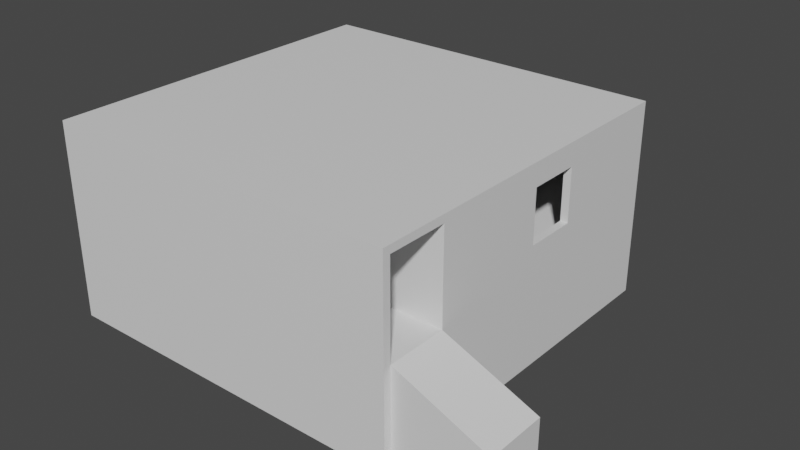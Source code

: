 # Source: window.blend  (saved by Blender 3.6.11; exported with 4.5.12 LTS)
import bpy
from mathutils import Matrix  # noqa: F401  (used for matrix-valued properties, if any)

bpy.ops.wm.read_factory_settings(use_empty=True)
scene = bpy.context.scene
scene.name = 'Scene'

# ---- collections
col_collection = bpy.data.collections.new('Collection'); scene.collection.children.link(col_collection)

# ---- materials (node trees are filled in below, after node groups)
mat_material = bpy.data.materials.new('Material')
mat_material.alpha_threshold = 0.0
mat_material.use_transparent_shadow = False
mat_material.roughness = 0.5
mat_material.line_color = (0.0, 0.0, 0.0, 1.0)

# ---- material node trees
mat_material.use_nodes = True; mat_material.node_tree.nodes.clear()
_N = mat_material.node_tree.nodes; _L = mat_material.node_tree.links
n0 = _N.new('ShaderNodeOutputMaterial'); n0.name = 'Material Output'; n0.location = (300, 300)
n1 = _N.new('ShaderNodeBsdfPrincipled'); n1.name = 'Principled BSDF'; n1.location = (10, 300)
n1.distribution = 'GGX'
n1.subsurface_method = 'RANDOM_WALK_SKIN'
n1.inputs[3].default_value = 1.45
n1.inputs[27].default_value = (0.0, 0.0, 0.0, 1.0)
n1.inputs[28].default_value = 1.0
_L.new(n1.outputs[0], n0.inputs[0])
n0.is_active_output = True

# ---- world
world_world = bpy.data.worlds.new('World'); scene.world = world_world
world_world.use_nodes = True; world_world.node_tree.nodes.clear()
_N = world_world.node_tree.nodes; _L = world_world.node_tree.links
n0 = _N.new('ShaderNodeOutputWorld'); n0.name = 'World Output'; n0.location = (300, 300)
n1 = _N.new('ShaderNodeBackground'); n1.name = 'Background'; n1.location = (10, 300)
n1.inputs[0].default_value = (0.05088, 0.05088, 0.05088, 1.0)
_L.new(n1.outputs[0], n0.inputs[0])
n0.is_active_output = True
world_world.color = (0.05088, 0.05088, 0.05088)
world_world.use_sun_shadow = False
world_world.sun_shadow_jitter_overblur = 0.0

# ---- meshes
me_cube = bpy.data.meshes.new('Cube')
me_cube.from_pydata([(11.0, 1.0, -0.75), (11.0, 1.0, -4.0), (11.0, -11.0, -0.75), (11.0, -11.0, -4.0), (-1.0, 1.0, -0.75), (-1.0, 1.0, -4.0), (-1.0, -11.0, -0.75), (-1.0, -11.0, -4.0), (10.75, 1.0, -4.0), (10.75, -11.0, -0.75), (10.75, -11.0, -4.0), (10.75, 1.0, -0.75), (-0.75, 1.0, -4.0), (-0.75, -11.0, -0.75), (-0.75, -11.0, -4.0), (-0.75, 1.0, -0.75), (-1.0, 0.75, -4.0), (11.0, 0.75, -0.75), (-1.0, 0.75, -0.75), (11.0, 0.75, -4.0), (10.75, 0.75, -4.0), (10.75, 0.75, -0.75), (-0.75, 0.75, -4.0), (-0.75, 0.75, -0.75), (-1.0, -10.75, -4.0), (11.0, -10.75, -0.75), (10.75, -10.75, -4.0), (10.75, -10.75, -0.75), (-0.75, -10.75, -4.0), (-0.75, -10.75, -0.75), (-1.0, -10.75, -0.75), (11.0, -10.75, -4.0), (-1.0, -8.75, -0.75), (11.0, -8.75, -4.0), (-1.0, -8.75, -4.0), (11.0, -8.75, -0.75), (10.75, -8.75, -4.0), (10.75, -8.75, -0.75), (-0.75, -8.75, -4.0), (-0.75, -8.75, -0.75), (-1.0, -8.5, -0.75), (11.0, -8.5, -4.0), (-1.0, -8.5, -4.0), (11.0, -8.5, -0.75), (10.75, -8.5, -4.0), (10.75, -8.5, -0.75), (-0.75, -8.5, -4.0), (-0.75, -8.5, -0.75), (1.25, -11.0, -4.0), (1.25, 1.0, -0.75), (1.25, 1.0, -4.0), (1.25, -11.0, -0.75), (1.25, 0.75, -0.75), (1.25, 0.75, -4.0), (1.25, -10.75, -0.75), (1.25, -10.75, -4.0), (1.25, -8.75, -4.0), (1.25, -8.75, -0.75), (1.25, -8.5, -0.75), (1.25, -8.5, -4.0), (1.25, -11.0, -4.0), (1.25, 1.0, -0.75), (1.25, 0.75, -0.75), (1.25, -10.75, -0.75), (1.25, -8.75, -0.75), (1.25, -8.5, -0.75), (1.25, 1.0, -4.0), (1.25, -11.0, -0.75), (1.25, 0.75, -4.0), (1.25, -10.75, -4.0), (1.25, -8.75, -4.0), (1.25, -8.5, -4.0), (-0.75, -11.0, 2.25), (-1.0, -11.0, 2.25), (11.0, -10.75, 2.25), (11.0, -11.0, 2.25), (-1.0, 0.75, 2.25), (-1.0, 1.0, 2.25), (10.75, 1.0, 2.25), (11.0, 1.0, 2.25), (10.75, -11.0, 2.25), (1.25, 1.0, 2.25), (10.75, -10.75, 2.25), (1.25, -11.0, 2.25), (-0.75, 1.0, 2.25), (-0.75, -10.75, 2.25), (11.0, 0.75, 2.25), (-1.0, -8.5, 2.25), (10.75, 0.75, 2.25), (-0.75, 0.75, 2.25), (1.25, 0.75, 2.25), (-0.75, -8.75, 2.25), (-1.0, -10.75, 2.25), (1.25, -10.75, 2.25), (-1.0, -8.75, 2.25), (11.0, -8.5, 2.25), (11.0, -8.75, 2.25), (10.75, -8.5, 2.25), (10.75, -8.75, 2.25), (-0.75, -8.5, 2.25), (1.25, -8.75, 2.25), (1.25, -8.5, 2.25), (1.25, 1.0, 2.25), (1.25, 0.75, 2.25), (1.25, -10.75, 2.25), (1.25, -11.0, 2.25), (-0.75, -11.0, 2.5), (-1.0, -11.0, 2.5), (11.0, -10.75, 2.5), (11.0, -11.0, 2.5), (-1.0, 0.75, 2.5), (-1.0, 1.0, 2.5), (10.75, 1.0, 2.5), (11.0, 1.0, 2.5), (10.75, -11.0, 2.5), (1.25, 1.0, 2.5), (10.75, -10.75, 2.5), (1.25, -11.0, 2.5), (-0.75, 1.0, 2.5), (-0.75, -10.75, 2.5), (11.0, 0.75, 2.5), (-1.0, -8.5, 2.5), (10.75, 0.75, 2.5), (-0.75, 0.75, 2.5), (1.25, 0.75, 2.5), (-0.75, -8.75, 2.5), (-1.0, -10.75, 2.5), (1.25, -10.75, 2.5), (-1.0, -8.75, 2.5), (11.0, -8.5, 2.5), (11.0, -8.75, 2.5), (10.75, -8.5, 2.5), (10.75, -8.75, 2.5), (-0.75, -8.5, 2.5), (1.25, -8.75, 2.5), (1.25, -8.5, 2.5), (1.25, 1.0, 2.5), (1.25, 0.75, 2.5), (1.25, -10.75, 2.5), (1.25, -11.0, 2.5), (1.25, -8.5, 2.5), (1.25, -8.5, 2.25), (10.75, -8.5, 2.25), (10.75, -8.5, 2.5), (1.25, -8.5, 2.5), (1.25, -8.5, 2.25), (-0.75, -8.5, 2.25), (-0.75, -8.5, 2.5), (1.25, -8.75, 2.5), (1.25, -8.75, 2.25), (-0.75, -8.75, 2.25), (-0.75, -8.75, 2.5), (10.75, -8.75, 2.5), (10.75, -8.75, 2.25), (1.25, -8.75, 2.25), (1.25, -8.75, 2.5), (1.25, -8.75, 2.5), (1.25, -8.75, 2.25), (-0.75, -8.75, 2.25), (-0.75, -8.75, 2.5), (10.75, -10.75, 2.5), (10.75, -10.75, 2.25), (11.0, -10.75, 2.25), (11.0, -10.75, 2.5), (10.75, -10.75, 2.5), (10.75, -10.75, 2.25), (1.25, -10.75, 2.25), (1.25, -10.75, 2.5), (1.25, -10.75, 2.5), (1.25, -10.75, 2.25), (-0.75, -10.75, 2.25), (-0.75, -10.75, 2.5), (14.0, -8.75, -2.0), (14.0, -10.75, -2.0), (14.0, -10.75, -4.0), (14.0, -8.75, -4.0), (11.0, -4.752, -0.004038), (10.75, -4.752, -0.004038), (11.0, -4.752, 1.746), (10.75, -4.752, 1.746), (11.0, -3.002, 1.746), (10.75, -3.002, 1.746), (11.0, -3.002, -0.004038), (10.75, -3.002, -0.004038)], [], [(35, 43, 95, 96), (14, 13, 6, 7), (16, 18, 4, 5), (26, 31, 3, 10), (31, 25, 2, 3), (8, 11, 0, 1), (66, 61, 11, 8), (69, 26, 10, 60), (3, 2, 9, 10), (61, 62, 90, 81), (24, 28, 14, 7), (5, 4, 15, 12), (48, 51, 13, 14), (62, 21, 88, 90), (4, 18, 76, 77), (5, 12, 22, 16), (40, 32, 94, 87), (66, 8, 20, 68), (1, 0, 17, 19), (8, 1, 19, 20), (42, 40, 18, 16), (29, 39, 91, 85), (7, 6, 30, 24), (57, 39, 29, 54), (34, 38, 28, 24), (35, 37, 27, 25), (70, 36, 26, 69), (35, 25, 173, 172), (36, 33, 31, 26), (63, 67, 105, 93), (13, 51, 83, 72), (44, 41, 33, 36), (41, 43, 35, 33), (71, 44, 36, 70), (2, 25, 74, 75), (42, 46, 38, 34), (58, 47, 39, 57), (24, 30, 32, 34), (52, 23, 47, 58), (16, 22, 46, 42), (64, 37, 98, 100), (68, 20, 44, 71), (19, 17, 43, 41), (20, 19, 41, 44), (32, 30, 92, 94), (34, 32, 40, 42), (22, 53, 59, 46), (62, 52, 58, 65), (65, 58, 57, 64), (46, 59, 56, 38), (38, 56, 55, 28), (64, 57, 54, 63), (12, 50, 53, 22), (61, 49, 52, 62), (63, 54, 51, 67), (60, 67, 51, 48), (28, 55, 48, 14), (12, 15, 49, 50), (10, 9, 67, 60), (6, 13, 72, 73), (37, 35, 96, 98), (37, 64, 63, 27), (51, 54, 104, 83), (21, 62, 65, 45), (53, 68, 71, 59), (59, 71, 70, 56), (56, 70, 69, 55), (50, 66, 68, 53), (55, 69, 60, 48), (50, 49, 61, 66), (95, 86, 120, 129), (79, 78, 112, 113), (81, 90, 124, 115), (87, 94, 128, 121), (77, 76, 110, 111), (93, 105, 139, 127), (100, 98, 153, 154), (75, 74, 108, 109), (105, 80, 114, 139), (89, 103, 145, 146), (156, 159, 171, 168), (73, 72, 106, 107), (83, 104, 138, 117), (103, 102, 136, 137), (15, 4, 77, 84), (30, 6, 73, 92), (0, 11, 78, 79), (65, 64, 100, 101), (43, 176, 178, 180, 86, 95), (49, 15, 84, 102), (27, 63, 93, 82), (9, 2, 75, 80), (39, 47, 99, 91), (21, 183, 181, 179, 97, 88), (25, 27, 82, 74), (11, 61, 81, 78), (23, 52, 103, 89), (17, 0, 79, 86), (67, 9, 80, 105), (47, 23, 89, 99), (18, 40, 87, 76), (45, 65, 101, 97), (52, 49, 102, 103), (54, 29, 85, 104), (119, 126, 107, 106), (108, 116, 114, 109), (138, 119, 106, 117), (136, 118, 123, 137), (113, 112, 122, 120), (118, 111, 110, 123), (125, 128, 126, 119), (133, 121, 128, 125), (129, 131, 132, 130), (120, 122, 131, 129), (123, 110, 121, 133), (116, 127, 139, 114), (112, 115, 124, 122), (131, 135, 134, 132), (85, 91, 125, 119), (101, 100, 134, 135), (80, 75, 109, 114), (88, 97, 131, 122), (92, 73, 107, 126), (78, 81, 115, 112), (99, 89, 123, 133), (82, 93, 127, 116), (97, 101, 135, 131), (74, 82, 116, 108), (72, 83, 117, 106), (84, 77, 111, 118), (94, 92, 126, 128), (102, 84, 118, 136), (96, 95, 129, 130), (86, 79, 113, 120), (137, 123, 147, 144), (76, 87, 121, 110), (104, 85, 119, 138), (91, 99, 133, 125), (141, 142, 143, 140), (146, 145, 149, 150), (123, 89, 146, 147), (124, 90, 141, 140), (122, 124, 140, 143), (90, 88, 142, 141), (88, 122, 143, 142), (103, 137, 144, 145), (132, 134, 155, 152), (147, 146, 150, 151), (145, 144, 148, 149), (144, 147, 151, 148), (152, 155, 167, 164), (158, 157, 169, 170), (134, 100, 154, 155), (98, 132, 152, 153), (148, 151, 159, 156), (149, 148, 156, 157), (151, 150, 158, 159), (150, 149, 157, 158), (161, 162, 163, 160), (166, 165, 164, 167), (170, 169, 168, 171), (132, 98, 161, 160), (98, 96, 162, 161), (130, 132, 160, 163), (155, 154, 166, 167), (153, 152, 164, 165), (159, 158, 170, 171), (157, 156, 168, 169), (154, 153, 165, 166), (96, 130, 163, 162), (175, 172, 173, 174), (31, 33, 175, 174), (33, 35, 172, 175), (25, 31, 174, 173), (97, 179, 177, 183, 21, 45), (183, 182, 180, 181), (86, 180, 182, 176, 43, 17), (177, 176, 182, 183), (176, 177, 179, 178), (178, 179, 181, 180)])
_uv = me_cube.uv_layers.new(name='UVMap')
_uv.uv.foreach_set('vector', [0.1467, 0.3933, 0.1467, 0.4, 0.06666, 0.4, 0.06666, 0.3933, 0.9933, 0.7534, 0.9933, 0.6667, 1.0, 0.6667, 1.0, 0.7534, 0.5467, 0.006667, 0.46, 0.006667, 0.46, -1.034e-09, 0.5467, -4.822e-09, 0.006667, 0.2533, 0.006667, 0.26, 1.137e-08, 0.26, 1.107e-08, 0.2533, 0.9534, 0.1733, 0.9534, 0.08667, 0.96, 0.08667, 0.96, 0.1733, 0.78, 0.006667, 0.6934, 0.006667, 0.6934, -4.875e-09, 0.78, -8.664e-09, 0.78, 0.26, 0.6934, 0.26, 0.6934, 0.006667, 0.78, 0.006667, 0.006667, 1.242e-08, 0.006667, 0.2533, 1.107e-08, 0.2533, 5.558e-16, 1.272e-08, 0.8067, 0.58, 0.72, 0.58, 0.72, 0.5733, 0.8067, 0.5733, 0.2333, 0.6533, 0.2333, 0.66, 0.1533, 0.66, 0.1533, 0.6533, 0.6067, 0.006667, 0.6, 0.006667, 0.6, 0.0, 0.6067, 0.0, 0.94, 0.9267, 0.94, 0.84, 0.9467, 0.84, 0.9467, 0.9267, 0.94, 0.7534, 0.94, 0.6667, 0.9933, 0.6667, 0.9933, 0.7534, 0.9534, -3.456e-10, 0.9534, 0.2533, 0.8734, 0.2533, 0.8734, 3.151e-09, 0.46, -1.034e-09, 0.46, 0.006667, 0.38, 0.006667, 0.38, 2.463e-09, 0.6067, 0.32, 0.6, 0.32, 0.6, 0.3133, 0.6067, 0.3133, 0.46, 0.2533, 0.46, 0.26, 0.38, 0.26, 0.38, 0.2533, 0.32, -1.272e-09, 0.32, 0.2533, 0.3133, 0.2533, 0.3133, -9.806e-10, 0.2333, 0.6533, 0.1467, 0.6533, 0.1467, 0.6467, 0.2333, 0.6467, 0.32, 0.2533, 0.32, 0.26, 0.3133, 0.26, 0.3133, 0.2533, 0.5467, 0.2533, 0.46, 0.2533, 0.46, 0.006667, 0.5467, 0.006667, 0.32, 0.34, 0.32, 0.3933, 0.24, 0.3933, 0.24, 0.34, 0.5467, 0.32, 0.46, 0.32, 0.46, 0.3133, 0.5467, 0.3133, 0.3733, 0.3938, 0.32, 0.3938, 0.32, 0.3404, 0.3733, 0.3404, 0.6067, 0.06, 0.6, 0.06, 0.6, 0.006667, 0.6067, 0.006667, 0.32, 0.26, 0.32, 0.2533, 0.3733, 0.2533, 0.3733, 0.26, 0.06, 1.009e-08, 0.06, 0.2533, 0.006667, 0.2533, 0.006667, 1.242e-08, 0.32, 0.26, 0.3733, 0.26, 0.3733, 0.3404, 0.32, 0.3404, 0.06, 0.2533, 0.06, 0.26, 0.006667, 0.26, 0.006667, 0.2533, 0.8867, 0.92, 0.88, 0.92, 0.88, 0.84, 0.8867, 0.84, 0.9933, 0.6667, 0.94, 0.6667, 0.94, 0.5867, 0.9933, 0.5867, 0.06667, 0.2533, 0.06667, 0.26, 0.06, 0.26, 0.06, 0.2533, 0.2333, 0.4, 0.1467, 0.4, 0.1467, 0.3933, 0.2333, 0.3933, 0.06667, 9.802e-09, 0.06667, 0.2533, 0.06, 0.2533, 0.06, 1.009e-08, 0.96, 0.08667, 0.9534, 0.08667, 0.9534, 0.006667, 0.96, 0.006667, 0.6067, 0.06667, 0.6, 0.06667, 0.6, 0.06, 0.6067, 0.06, 0.3733, 0.4004, 0.32, 0.4004, 0.32, 0.3938, 0.3733, 0.3938, 0.5467, 0.3133, 0.46, 0.3133, 0.46, 0.26, 0.5467, 0.26, 0.3733, 0.6471, 0.32, 0.6471, 0.32, 0.4004, 0.3733, 0.4004, 0.6067, 0.3133, 0.6, 0.3133, 0.6, 0.06667, 0.6067, 0.06667, 0.3133, 0.6467, 0.3133, 0.9, 0.2333, 0.9, 0.2333, 0.6467, 0.3133, -9.806e-10, 0.3133, 0.2533, 0.06667, 0.2533, 0.06667, 9.802e-09, 0.2333, 0.6467, 0.1467, 0.6467, 0.1467, 0.4, 0.2333, 0.4, 0.3133, 0.2533, 0.3133, 0.26, 0.06667, 0.26, 0.06667, 0.2533, 0.46, 0.26, 0.46, 0.3133, 0.38, 0.3133, 0.38, 0.26, 0.5467, 0.26, 0.46, 0.26, 0.46, 0.2533, 0.5467, 0.2533, 0.6, 0.3133, 0.5467, 0.3133, 0.5467, 0.06667, 0.6, 0.06667, 0.2333, 0.34, 0.2333, 0.34, 0.2333, 0.34, 0.2333, 0.34, 0.2333, 0.34, 0.2333, 0.34, 0.2333, 0.34, 0.2333, 0.34, 0.6, 0.06667, 0.5467, 0.06667, 0.5467, 0.06, 0.6, 0.06, 0.6, 0.06, 0.5467, 0.06, 0.5467, 0.006667, 0.6, 0.006667, 0.2333, 0.34, 0.2333, 0.34, 0.2333, 0.34, 0.2333, 0.34, 0.6, 0.32, 0.5467, 0.32, 0.5467, 0.3133, 0.6, 0.3133, 0.2333, 0.34, 0.2333, 0.34, 0.2333, 0.34, 0.2333, 0.34, 0.2333, 0.34, 0.2333, 0.34, 0.2333, 0.34, 0.2333, 0.34, 0.2333, 0.34, 0.2333, 0.34, 0.2333, 0.34, 0.2333, 0.34, 0.6, 0.006667, 0.5467, 0.006667, 0.5467, 0.0, 0.6, 0.0, 0.9467, 0.9267, 0.9467, 0.84, 1.0, 0.84, 1.0, 0.9267, 0.8067, 0.5733, 0.72, 0.5733, 0.72, 0.32, 0.8067, 0.32, 1.0, 0.6667, 0.9933, 0.6667, 0.9933, 0.5867, 1.0, 0.5867, 0.3133, 0.9, 0.3133, 0.9067, 0.2333, 0.9067, 0.2333, 0.9, 0.32, 0.2533, 0.32, 0.0, 0.3733, 0.0, 0.3733, 0.2533, 0.8933, 0.92, 0.8867, 0.92, 0.8867, 0.84, 0.8933, 0.84, 0.3733, 0.8867, 0.3733, 0.6333, 0.62, 0.6333, 0.62, 0.8867, 0.2333, 0.34, 0.2333, 0.34, 0.2333, 0.34, 0.2333, 0.34, 0.2333, 0.34, 0.2333, 0.34, 0.2333, 0.34, 0.2333, 0.34, 0.2333, 0.34, 0.2333, 0.34, 0.2333, 0.34, 0.2333, 0.34, 0.2333, 0.34, 0.2333, 0.34, 0.2333, 0.34, 0.2333, 0.34, 0.2333, 0.34, 0.2333, 0.34, 0.2333, 0.34, 0.2333, 0.34, 0.2333, 0.34, 0.2333, 0.34, 0.2333, 0.34, 0.2333, 0.34, 0.06666, 0.4, 0.06666, 0.6467, 0.06, 0.6467, 0.06, 0.4, 0.6133, -1.378e-09, 0.6133, 0.006667, 0.6067, 0.006667, 0.6067, -1.087e-09, 0.1533, 0.6533, 0.1533, 0.66, 0.1467, 0.66, 0.1467, 0.6533, 0.38, 0.2533, 0.38, 0.26, 0.3733, 0.26, 0.3733, 0.2533, 0.38, 2.463e-09, 0.38, 0.006667, 0.3733, 0.006667, 0.3733, 2.755e-09, 0.8867, 0.84, 0.88, 0.84, 0.88, 0.8333, 0.8867, 0.8333, 0.2333, 0.34, 0.2333, 0.34, 0.2333, 0.34, 0.2333, 0.34, 0.96, 0.006667, 0.9534, 0.006667, 0.9534, 0.0, 0.96, 0.0, 0.64, 0.32, 0.64, 0.5733, 0.6333, 0.5733, 0.6333, 0.32, 0.3733, 0.9004, 0.32, 0.9004, 0.32, 0.6538, 0.3733, 0.6538, 0.7733, 0.3133, 0.72, 0.3133, 0.72, 0.26, 0.7733, 0.26, 1.0, 0.5867, 0.9933, 0.5867, 0.9933, 0.58, 1.0, 0.58, 0.8933, 0.84, 0.8867, 0.84, 0.8867, 0.8333, 0.8933, 0.8333, 0.7867, 0.2533, 0.7867, 0.26, 0.78, 0.26, 0.78, 0.2533, 0.9467, 0.84, 0.94, 0.84, 0.94, 0.76, 0.9467, 0.76, 0.46, 0.3133, 0.46, 0.32, 0.38, 0.32, 0.38, 0.3133, 0.6934, -4.875e-09, 0.6934, 0.006667, 0.6133, 0.006667, 0.6133, -1.378e-09, 0.9, 0.92, 0.8933, 0.92, 0.8933, 0.84, 0.9, 0.84, 0.1467, 0.4, 0.1268, 0.5, 0.0801, 0.5, 0.0801, 0.5466, 0.06666, 0.6467, 0.06666, 0.4, 1.0, 0.84, 0.9467, 0.84, 0.9467, 0.76, 1.0, 0.76, 0.8933, 0.3267, 0.8933, 0.58, 0.8133, 0.58, 0.8133, 0.3267, 0.72, 0.5733, 0.72, 0.58, 0.64, 0.58, 0.64, 0.5733, 0.32, 0.3933, 0.32, 0.4, 0.24, 0.4, 0.24, 0.3933, 0.9867, 0.32, 0.9668, 0.4201, 0.9201, 0.4201, 0.9201, 0.4667, 0.9067, 0.5667, 0.9067, 0.32, 0.8933, 0.32, 0.8933, 0.3267, 0.8133, 0.3267, 0.8133, 0.32, 0.6934, 0.006667, 0.6934, 0.26, 0.6133, 0.26, 0.6133, 0.006667, 0.4267, 0.9667, 0.3733, 0.9667, 0.3733, 0.8867, 0.4267, 0.8867, 0.1467, 0.6467, 0.1467, 0.6533, 0.06666, 0.6533, 0.06666, 0.6467, 0.72, 0.32, 0.72, 0.5733, 0.64, 0.5733, 0.64, 0.32, 0.32, 0.4, 0.32, 0.6467, 0.24, 0.6467, 0.24, 0.4, 0.46, 0.006667, 0.46, 0.2533, 0.38, 0.2533, 0.38, 0.006667, 0.1467, 0.6533, 0.1467, 0.9067, 0.06666, 0.9067, 0.06666, 0.6533, 0.8667, 0.2533, 0.8667, 0.26, 0.7867, 0.26, 0.7867, 0.2533, 0.8467, 0.92, 0.7933, 0.92, 0.7933, 0.84, 0.8467, 0.84, 0.006666, 0.3467, -7.413e-10, 0.3467, -1.033e-09, 0.34, 0.006666, 0.34, 0.8667, 0.26, 0.8667, 0.2533, 0.8734, 0.2533, 0.8734, 0.26, 0.06, 0.3467, 0.006666, 0.3467, 0.006666, 0.34, 0.06, 0.34, 0.06, 0.66, 0.006666, 0.66, 0.006666, 0.6533, 0.06, 0.6533, 0.3733, 0.32, 0.38, 0.32, 0.38, 0.3267, 0.3733, 0.3267, 0.006666, 0.66, 1.296e-08, 0.66, 1.266e-08, 0.6533, 0.006666, 0.6533, 0.006666, 0.4, 1.59e-09, 0.4, -7.413e-10, 0.3467, 0.006666, 0.3467, 0.006666, 0.4067, 1.881e-09, 0.4067, 1.59e-09, 0.4, 0.006666, 0.4, 0.3733, 0.5733, 0.38, 0.5733, 0.38, 0.58, 0.3733, 0.58, 0.3733, 0.3267, 0.38, 0.3267, 0.38, 0.5733, 0.3733, 0.5733, 0.006666, 0.6533, 1.266e-08, 0.6533, 1.881e-09, 0.4067, 0.006666, 0.4067, 0.8667, 0.2533, 0.8667, 0.0, 0.8734, 0.0, 0.8734, 0.2533, 0.38, 0.32, 0.6333, 0.32, 0.6333, 0.3267, 0.38, 0.3267, 0.38, 0.5733, 0.6333, 0.5733, 0.6333, 0.58, 0.38, 0.58, 0.24, 0.34, 0.24, 0.3933, 0.2333, 0.3933, 0.2333, 0.34, 0.9, 0.84, 0.8933, 0.84, 0.8933, 0.8333, 0.9, 0.8333, 0.64, 0.5733, 0.64, 0.58, 0.6333, 0.58, 0.6333, 0.5733, 0.9067, 0.32, 0.9067, 0.5667, 0.9, 0.5667, 0.9, 0.32, 0.38, 0.3133, 0.38, 0.32, 0.3733, 0.32, 0.3733, 0.3133, 0.6133, 0.006667, 0.6133, 0.26, 0.6067, 0.26, 0.6067, 0.006667, 0.24, 0.4, 0.24, 0.6467, 0.2333, 0.6467, 0.2333, 0.4, 0.8133, 0.3267, 0.8133, 0.58, 0.8067, 0.58, 0.8067, 0.3267, 0.06666, 0.6533, 0.06666, 0.9067, 0.06, 0.9067, 0.06, 0.6533, 0.8133, 0.32, 0.8133, 0.3267, 0.8067, 0.3267, 0.8067, 0.32, 0.9933, 0.5867, 0.94, 0.5867, 0.94, 0.58, 0.9933, 0.58, 0.9467, 0.76, 0.94, 0.76, 0.94, 0.7534, 0.9467, 0.7534, 0.38, 0.26, 0.38, 0.3133, 0.3733, 0.3133, 0.3733, 0.26, 1.0, 0.76, 0.9467, 0.76, 0.9467, 0.7534, 1.0, 0.7534, 0.06666, 0.3933, 0.06666, 0.4, 0.06, 0.4, 0.06, 0.3933, 0.06666, 0.6467, 0.06666, 0.6533, 0.06, 0.6533, 0.06, 0.6467, 0.06, 0.6533, 0.006666, 0.6533, 0.006666, 0.4067, 0.06, 0.4067, 0.38, 0.006667, 0.38, 0.2533, 0.3733, 0.2533, 0.3733, 0.006667, 0.8467, 0.84, 0.7933, 0.84, 0.7933, 0.8334, 0.8467, 0.8334, 0.24, 0.3933, 0.24, 0.4, 0.2333, 0.4, 0.2333, 0.3933, 0.6267, 0.6333, 0.6267, 0.8867, 0.62, 0.8867, 0.62, 0.6333, 0.3733, 0.6538, 0.32, 0.6538, 0.32, 0.6471, 0.3733, 0.6471, 0.8933, 0.32, 0.9, 0.32, 0.9, 0.5667, 0.8933, 0.5667, 0.1467, 0.66, 0.1533, 0.66, 0.1533, 0.9067, 0.1467, 0.9067, 0.38, 0.3267, 0.6333, 0.3267, 0.6333, 0.5733, 0.38, 0.5733, 0.88, 0.58, 0.88, 0.8334, 0.6333, 0.8334, 0.6333, 0.58, 0.94, 0.8267, 0.9333, 0.8267, 0.9333, 0.58, 0.94, 0.58, 0.7867, 0.2533, 0.78, 0.2533, 0.78, 0.006667, 0.7867, 0.006667, 0.2333, 0.34, 0.2333, 0.34, 0.2333, 0.34, 0.2333, 0.34, 0.8933, 0.5667, 0.9, 0.5667, 0.9, 0.5733, 0.8933, 0.5733, 0.7867, 0.006667, 0.78, 0.006667, 0.78, -8.664e-09, 0.7867, -8.955e-09, 0.06, 0.4067, 0.006666, 0.4067, 0.006666, 0.4, 0.06, 0.4, 0.88, 0.8333, 0.88, 0.58, 0.9333, 0.58, 0.9333, 0.8333, 0.6667, 0.26, 0.6667, 0.3133, 0.6133, 0.3133, 0.6133, 0.26, 0.2333, 0.34, 0.2333, 0.34, 0.2333, 0.34, 0.2333, 0.34, 0.2333, 0.34, 0.2333, 0.34, 0.2333, 0.34, 0.2333, 0.34, 0.2333, 0.34, 0.2333, 0.34, 0.2333, 0.34, 0.2333, 0.34, 0.2333, 0.34, 0.2333, 0.34, 0.2333, 0.34, 0.2333, 0.34, 0.2333, 0.34, 0.2333, 0.34, 0.2333, 0.34, 0.2333, 0.34, 0.2333, 0.34, 0.2333, 0.34, 0.2333, 0.34, 0.2333, 0.34, 0.6133, 0.3133, 0.6133, 0.32, 0.6067, 0.32, 0.6067, 0.3133, 0.32, 0.6467, 0.32, 0.9, 0.3133, 0.9, 0.3133, 0.6467, 0.78, 0.26, 0.78, 0.3133, 0.7733, 0.3133, 0.7733, 0.26, 0.6067, 0.26, 0.6133, 0.26, 0.6133, 0.3133, 0.6067, 0.3133, 0.7867, 0.3133, 0.78, 0.3133, 0.78, 0.26, 0.7867, 0.26, 0.3733, 0.58, 0.38, 0.58, 0.38, 0.6333, 0.3733, 0.6333, 0.7867, 0.26, 0.7933, 0.26, 0.7933, 0.3133, 0.7867, 0.3133, 0.8, 0.3133, 0.7933, 0.3133, 0.7933, 0.26, 0.8, 0.26, 0.8, 0.26, 0.8067, 0.26, 0.8067, 0.3133, 0.8, 0.3133, 0.8133, 0.3133, 0.8067, 0.3133, 0.8067, 0.26, 0.8133, 0.26, 0.05333, 0.66, 0.05333, 0.9134, 1.449e-08, 0.9134, 3.418e-09, 0.66, 0.06666, 0.3933, 0.06, 0.3933, 0.06, 0.34, 0.06666, 0.34, 0.6667, 0.3133, 0.6667, 0.26, 0.72, 0.26, 0.72, 0.3133, 0.006667, 0.26, 0.06, 0.26, 0.06, 0.34, 0.006667, 0.34, 0.6333, 0.92, 0.6333, 0.8334, 0.7133, 0.8667, 0.7133, 0.92, 0.7933, 0.8334, 0.7933, 0.92, 0.7133, 0.92, 0.7133, 0.8667, 0.9067, 0.5667, 0.9201, 0.4667, 0.9668, 0.4667, 0.9668, 0.4201, 0.9867, 0.32, 0.9867, 0.5667, 0.82, 0.3067, 0.8133, 0.3067, 0.8133, 0.26, 0.82, 0.26, 0.06666, 0.6467, 0.0801, 0.5466, 0.1268, 0.5466, 0.1268, 0.5, 0.1467, 0.4, 0.1467, 0.6467, 0.8333, 0.26, 0.84, 0.26, 0.84, 0.3067, 0.8333, 0.3067, 0.8267, 0.3067, 0.82, 0.3067, 0.82, 0.26, 0.8267, 0.26, 0.8267, 0.26, 0.8333, 0.26, 0.8333, 0.3067, 0.8267, 0.3067])
me_cube.materials.append(mat_material)
me_cube.use_mirror_vertex_groups = False
me_cube.update()

# ---- objects
ob_cube = bpy.data.objects.new('Cube', me_cube)

# ---- transforms, parenting, visibility, modifiers, constraints
ob_cube.location = (0.0, 0.0, 0.0)
ob_cube.lock_rotations_4d = False
ob_cube.empty_display_type = 'ARROWS'
ob_cube.lineart.crease_threshold = 0.0

# ---- collection membership
col_collection.objects.link(ob_cube)

# ---- scene / render settings (as saved in the file)
scene.frame_start = 1; scene.frame_end = 250; scene.frame_set(1)
scene.render.engine = 'BLENDER_EEVEE_NEXT'
scene.cycles.sampling_pattern = 'TABULATED_SOBOL'
scene.view_settings.view_transform = 'Filmic'
bpy.context.view_layer.update()

# ---- added for rendering (the .blend has no active camera and no usable light): camera, sun
cam_auto = bpy.data.cameras.new('AutoCamera')
cam_auto.lens = 50.0
cam_auto.sensor_width = 36.0
cam_auto.clip_end = 1000.0
ob_auto_camera = bpy.data.objects.new('AutoCamera', cam_auto)
scene.collection.objects.link(ob_auto_camera)
ob_auto_camera.location = (25.2629, -27.5155, 14.2603)
ob_auto_camera.rotation_euler = (1.09748, -7.21219e-08, 0.694738)
scene.camera = ob_auto_camera
light_auto_sun = bpy.data.lights.new('AutoSun', 'SUN')
light_auto_sun.energy = 3.0
light_auto_sun.angle = 0.0523599
ob_auto_sun = bpy.data.objects.new('AutoSun', light_auto_sun)
scene.collection.objects.link(ob_auto_sun)
ob_auto_sun.rotation_euler = (0.872665, 0.174533, 0.523599)
bpy.context.view_layer.update()

